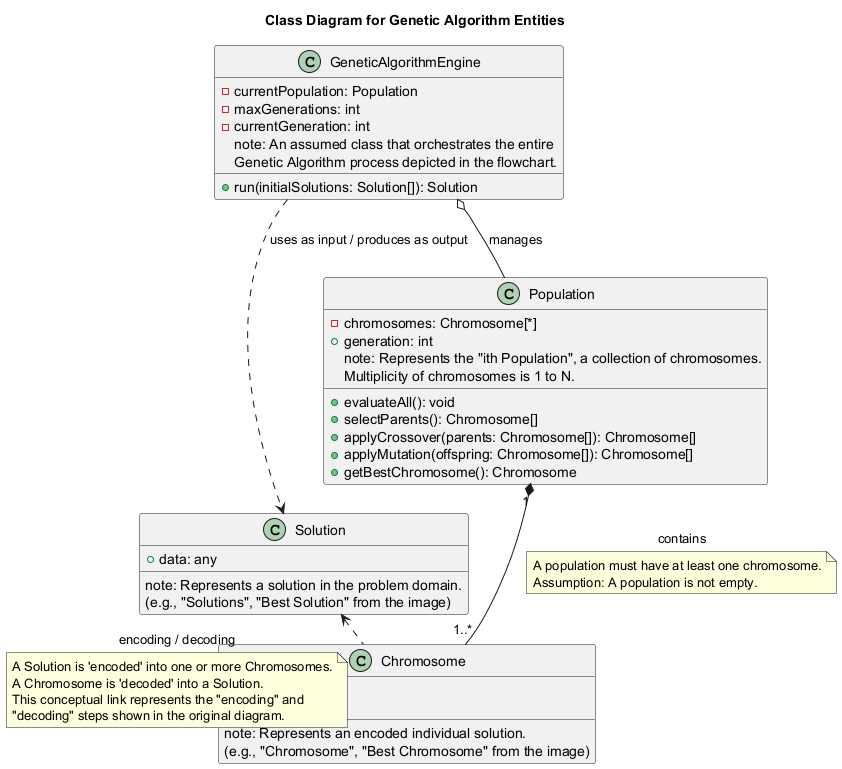

The diagram above was rendered by PlantUML. Its source (embedded in the PNG):
@startuml
title Class Diagram for Genetic Algorithm Entities

class Solution {
  +data: any
  note: Represents a solution in the problem domain.\n(e.g., "Solutions", "Best Solution" from the image)
}

class Chromosome {
  +genes: array
  +fitness: double
  note: Represents an encoded individual solution.\n(e.g., "Chromosome", "Best Chromosome" from the image)
}

class Population {
  -chromosomes: Chromosome[*]
  +generation: int
  +evaluateAll(): void
  +selectParents(): Chromosome[]
  +applyCrossover(parents: Chromosome[]): Chromosome[]
  +applyMutation(offspring: Chromosome[]): Chromosome[]
  +getBestChromosome(): Chromosome
  note: Represents the "ith Population", a collection of chromosomes.\nMultiplicity of chromosomes is 1 to N.
}

Population "1" *-- "1..*" Chromosome : contains
note on link
  A population must have at least one chromosome.
  Assumption: A population is not empty.
end note

Solution <. Chromosome : "encoding / decoding"
note on link
  A Solution is 'encoded' into one or more Chromosomes.
  A Chromosome is 'decoded' into a Solution.
  This conceptual link represents the "encoding" and
  "decoding" steps shown in the original diagram.
end note

class GeneticAlgorithmEngine {
  -currentPopulation: Population
  -maxGenerations: int
  -currentGeneration: int
  +run(initialSolutions: Solution[]): Solution
  note: An assumed class that orchestrates the entire\nGenetic Algorithm process depicted in the flowchart.
}
GeneticAlgorithmEngine o-- Population : manages
GeneticAlgorithmEngine ..> Solution : uses as input / produces as output

@enduml